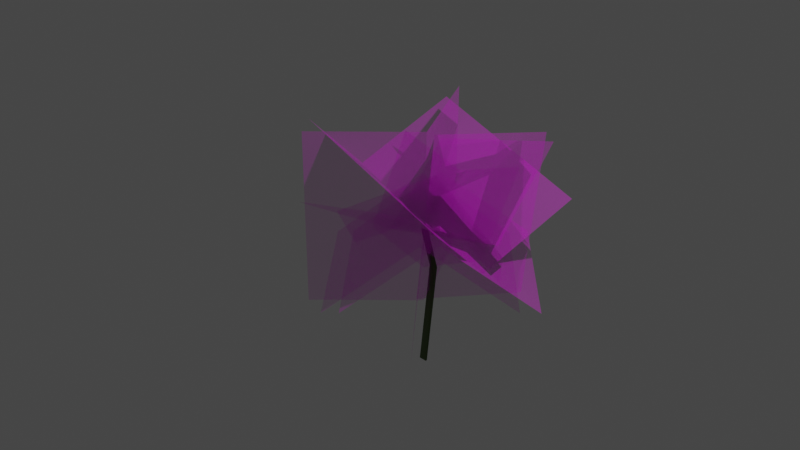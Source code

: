 # Source: dandelion_NEW.blend  (saved by Blender 3.0.42; exported with 4.5.12 LTS)
import bpy
from mathutils import Matrix  # noqa: F401  (used for matrix-valued properties, if any)

bpy.ops.wm.read_factory_settings(use_empty=True)
scene = bpy.context.scene
scene.name = 'Scene'

# ---- collections
col_collection = bpy.data.collections.new('Collection'); scene.collection.children.link(col_collection)

# ---- images (referenced by path relative to the original .blend; pixels are not part of the script)
import os
ASSET_DIR = os.environ.get("B2B_ASSET_DIR", "")  # directory of the original .blend (textures are referenced by path, not embedded)
HERE = os.path.dirname(os.path.abspath(__file__))  # packed textures are extracted next to this script under _unpacked/

def load_image(name, relpath, width, height, colorspace="sRGB"):
    """Load a texture the original file referenced (path relative to the .blend, or extracted next to this script)."""
    p = next((c for c in (os.path.join(HERE, relpath), os.path.join(ASSET_DIR, relpath)) if relpath and os.path.exists(c)), "")
    if p:
        img = bpy.data.images.load(p, check_existing=True)
        img.name = name
    else:  # same state as the original file: an image datablock whose file is absent (Cycles renders it pink)
        img = bpy.data.images.new(name, width, height)
        img.source = "FILE"
        img.filepath = "//" + (relpath or name)
    img.colorspace_settings.name = colorspace
    return img
img_untitled_artwork_78_png_001 = load_image('Untitled_Artwork 78.png.001', 'Texture/Untitled_Artwork 78.png', 1024, 1024, 'sRGB')

# ---- materials (node trees are filled in below, after node groups)
mat_material_001 = bpy.data.materials.new('Material.001')
mat_material_001.surface_render_method = 'BLENDED'
mat_material_001.blend_method = 'BLEND'
mat_material_001.use_transparent_shadow = False
mat_material_002 = bpy.data.materials.new('Material.002')
mat_material_002.use_transparent_shadow = False

# ---- material node trees
mat_material_001.use_nodes = True; mat_material_001.node_tree.nodes.clear()
_N = mat_material_001.node_tree.nodes; _L = mat_material_001.node_tree.links
n0 = _N.new('ShaderNodeOutputMaterial'); n0.name = 'Material Output'; n0.location = (300, 300)
n1 = _N.new('ShaderNodeTexCoord'); n1.name = 'Texture Coordinate'; n1.location = (-960, 263)
n2 = _N.new('ShaderNodeMapping'); n2.name = 'Mapping'; n2.location = (-721, 263)
n3 = _N.new('ShaderNodeTexImage'); n3.name = 'Image Texture'; n3.location = (-280, 260)
n3.image = img_untitled_artwork_78_png_001
n4 = _N.new('ShaderNodeBsdfPrincipled'); n4.name = 'Principled BSDF'; n4.location = (10, 300)
n4.distribution = 'GGX'
n4.subsurface_method = 'BURLEY'
n4.inputs[3].default_value = 1.45
n4.inputs[27].default_value = (0.0, 0.0, 0.0, 1.0)
n4.inputs[28].default_value = 1.0
_L.new(n4.outputs[0], n0.inputs[0])
_L.new(n3.outputs[0], n4.inputs[0])
_L.new(n1.outputs[0], n2.inputs[0])
_L.new(n2.outputs[0], n3.inputs[0])
_L.new(n3.outputs[0], n4.inputs[4])
n0.is_active_output = True
mat_material_002.use_nodes = True; mat_material_002.node_tree.nodes.clear()
_N = mat_material_002.node_tree.nodes; _L = mat_material_002.node_tree.links
n0 = _N.new('ShaderNodeBsdfPrincipled'); n0.name = 'Principled BSDF'; n0.location = (10, 300)
n0.distribution = 'GGX'
n0.subsurface_method = 'BURLEY'
n0.inputs[0].default_value = (0.05512, 0.1065, 0.01416, 1.0)
n0.inputs[3].default_value = 1.45
n0.inputs[27].default_value = (0.0, 0.0, 0.0, 1.0)
n0.inputs[28].default_value = 1.0
n1 = _N.new('ShaderNodeOutputMaterial'); n1.name = 'Material Output'; n1.location = (300, 300)
_L.new(n0.outputs[0], n1.inputs[0])
n1.is_active_output = True

# ---- world
world_world = bpy.data.worlds.new('World'); scene.world = world_world
world_world.use_nodes = True; world_world.node_tree.nodes.clear()
_N = world_world.node_tree.nodes; _L = world_world.node_tree.links
n0 = _N.new('ShaderNodeOutputWorld'); n0.name = 'World Output'; n0.location = (300, 300)
n1 = _N.new('ShaderNodeBackground'); n1.name = 'Background'; n1.location = (10, 300)
n1.inputs[0].default_value = (0.05088, 0.05088, 0.05088, 1.0)
_L.new(n1.outputs[0], n0.inputs[0])
n0.is_active_output = True
world_world.color = (0.05088, 0.05088, 0.05088)
world_world.use_sun_shadow = False
world_world.sun_shadow_jitter_overblur = 0.0

# ---- cameras
cam_camera = bpy.data.cameras.new('Camera')
cam_camera.clip_end = 100.0
cam_camera.ortho_scale = 7.314

# ---- lights
light_light = bpy.data.lights.new('Light', 'POINT')
light_light.transmission_factor = 0.0
light_light.energy = 1000.0
light_light.shadow_soft_size = 0.1
light_light.shadow_maximum_resolution = 0.006
light_light.use_absolute_resolution = True

# ---- meshes
me_plane_004 = bpy.data.meshes.new('Plane.004')
me_plane_004.from_pydata([(-1.0, -1.0, 0.0), (1.0, -1.0, 0.0), (-1.0, 1.0, 0.0), (1.0, 1.0, 0.0), (-1.0, 0.0, -0.7308), (1.0, 0.0, -0.7308)], [], [(4, 5, 3, 2), (0, 1, 5, 4)])
_uv = me_plane_004.uv_layers.new(name='UVMap')
_uv.uv.foreach_set('vector', [0.0, 0.5, 1.0, 0.5, 1.0, 1.0, 0.0, 1.0, 0.0, 0.0, 1.0, 0.0, 1.0, 0.5, 0.0, 0.5])
me_plane_004.materials.append(mat_material_001)
me_plane_004.use_remesh_fix_poles = True
me_plane_004.use_remesh_preserve_attributes = False
me_plane_004.use_mirror_vertex_groups = False
me_plane_004.update()
me_plane_006 = bpy.data.meshes.new('Plane.006')
me_plane_006.from_pydata([(-1.0, -1.0, 0.0), (1.0, -1.0, 0.0), (-1.0, 1.0, 0.0), (1.0, 1.0, 0.0), (-1.0, 0.0, -0.7308), (1.0, 0.0, -0.7308)], [], [(4, 5, 3, 2), (0, 1, 5, 4)])
_uv = me_plane_006.uv_layers.new(name='UVMap')
_uv.uv.foreach_set('vector', [0.0, 0.5, 1.0, 0.5, 1.0, 1.0, 0.0, 1.0, 0.0, 0.0, 1.0, 0.0, 1.0, 0.5, 0.0, 0.5])
me_plane_006.materials.append(mat_material_001)
me_plane_006.use_remesh_fix_poles = True
me_plane_006.use_remesh_preserve_attributes = False
me_plane_006.use_mirror_vertex_groups = False
me_plane_006.update()
me_plane_007 = bpy.data.meshes.new('Plane.007')
me_plane_007.from_pydata([(-1.0, -1.0, 0.0), (1.0, -1.0, 0.0), (-1.0, 1.0, 0.0), (1.0, 1.0, 0.0), (-1.0, 0.0, -0.7308), (1.0, 0.0, -0.7308)], [], [(4, 5, 3, 2), (0, 1, 5, 4)])
_uv = me_plane_007.uv_layers.new(name='UVMap')
_uv.uv.foreach_set('vector', [0.0, 0.5, 1.0, 0.5, 1.0, 1.0, 0.0, 1.0, 0.0, 0.0, 1.0, 0.0, 1.0, 0.5, 0.0, 0.5])
me_plane_007.materials.append(mat_material_001)
me_plane_007.use_remesh_fix_poles = True
me_plane_007.use_remesh_preserve_attributes = False
me_plane_007.use_mirror_vertex_groups = False
me_plane_007.update()
me_plane_008 = bpy.data.meshes.new('Plane.008')
me_plane_008.from_pydata([(-1.0, -1.0, 0.0), (1.0, -1.0, 0.0), (-1.0, 1.0, 0.0), (1.0, 1.0, 0.0), (-1.0, 0.0, -0.7308), (1.0, 0.0, -0.7308)], [], [(4, 5, 3, 2), (0, 1, 5, 4)])
_uv = me_plane_008.uv_layers.new(name='UVMap')
_uv.uv.foreach_set('vector', [0.0, 0.5, 1.0, 0.5, 1.0, 1.0, 0.0, 1.0, 0.0, 0.0, 1.0, 0.0, 1.0, 0.5, 0.0, 0.5])
me_plane_008.materials.append(mat_material_001)
me_plane_008.use_remesh_fix_poles = True
me_plane_008.use_remesh_preserve_attributes = False
me_plane_008.use_mirror_vertex_groups = False
me_plane_008.update()
me_plane_009 = bpy.data.meshes.new('Plane.009')
me_plane_009.from_pydata([(-1.0, -1.0, 0.0), (1.0, -1.0, 0.0), (-1.0, 1.0, 0.0), (1.0, 1.0, 0.0), (-1.0, 0.0, -0.7308), (1.0, 0.0, -0.7308)], [], [(4, 5, 3, 2), (0, 1, 5, 4)])
_uv = me_plane_009.uv_layers.new(name='UVMap')
_uv.uv.foreach_set('vector', [0.0, 0.5, 1.0, 0.5, 1.0, 1.0, 0.0, 1.0, 0.0, 0.0, 1.0, 0.0, 1.0, 0.5, 0.0, 0.5])
me_plane_009.materials.append(mat_material_001)
me_plane_009.use_remesh_fix_poles = True
me_plane_009.use_remesh_preserve_attributes = False
me_plane_009.use_mirror_vertex_groups = False
me_plane_009.update()
me_plane_010 = bpy.data.meshes.new('Plane.010')
me_plane_010.from_pydata([(-1.0, -1.0, 0.2436), (1.0, -1.0, 0.2436), (-1.0, 1.0, 0.2436), (1.0, 1.0, 0.2436), (-1.0, 0.0, -0.4872), (1.0, 0.0, -0.4872)], [], [(4, 5, 3, 2), (0, 1, 5, 4)])
_uv = me_plane_010.uv_layers.new(name='UVMap')
_uv.uv.foreach_set('vector', [0.0, 0.5, 1.0, 0.5, 1.0, 1.0, 0.0, 1.0, 0.0, 0.0, 1.0, 0.0, 1.0, 0.5, 0.0, 0.5])
me_plane_010.materials.append(mat_material_001)
me_plane_010.use_remesh_fix_poles = True
me_plane_010.use_remesh_preserve_attributes = False
me_plane_010.use_mirror_vertex_groups = False
me_plane_010.update()
me_plane_011 = bpy.data.meshes.new('Plane.011')
me_plane_011.from_pydata([(-1.0, -1.0, 0.0), (1.0, -1.0, 0.0), (-1.0, 1.0, 0.0), (1.0, 1.0, 0.0), (-1.0, 0.0, -0.7308), (1.0, 0.0, -0.7308)], [], [(4, 5, 3, 2), (0, 1, 5, 4)])
_uv = me_plane_011.uv_layers.new(name='UVMap')
_uv.uv.foreach_set('vector', [0.0, 0.5, 1.0, 0.5, 1.0, 1.0, 0.0, 1.0, 0.0, 0.0, 1.0, 0.0, 1.0, 0.5, 0.0, 0.5])
me_plane_011.materials.append(mat_material_001)
me_plane_011.use_remesh_fix_poles = True
me_plane_011.use_remesh_preserve_attributes = False
me_plane_011.use_mirror_vertex_groups = False
me_plane_011.update()
me_plane_012 = bpy.data.meshes.new('Plane.012')
me_plane_012.from_pydata([(-1.0, -1.0, 0.0), (1.0, -1.0, 0.0), (-1.0, 1.0, 0.0), (1.0, 1.0, 0.0), (-1.0, 0.0, -0.7308), (1.0, 0.0, -0.7308)], [], [(4, 5, 3, 2), (0, 1, 5, 4)])
_uv = me_plane_012.uv_layers.new(name='UVMap')
_uv.uv.foreach_set('vector', [0.0, 0.5, 1.0, 0.5, 1.0, 1.0, 0.0, 1.0, 0.0, 0.0, 1.0, 0.0, 1.0, 0.5, 0.0, 0.5])
me_plane_012.materials.append(mat_material_001)
me_plane_012.use_remesh_fix_poles = True
me_plane_012.use_remesh_preserve_attributes = False
me_plane_012.use_mirror_vertex_groups = False
me_plane_012.update()
me_cube = bpy.data.meshes.new('Cube')
me_cube.from_pydata([(-1.0, -1.0, -2.56), (-1.0, -1.0, 1.0), (-1.0, 1.0, -2.56), (-1.0, 1.0, 1.0), (1.0, -1.0, -2.56), (1.0, -1.0, 1.0), (1.0, 1.0, -2.56), (1.0, 1.0, 1.0), (0.6596, 5.568, 0.05176), (0.6596, 7.568, 0.05176), (2.66, 7.568, 0.05176), (2.66, 5.568, 0.05176)], [], [(8, 1, 3, 9), (9, 3, 7, 10), (10, 7, 5, 11), (11, 5, 1, 8), (2, 6, 4, 0), (7, 3, 1, 5), (4, 11, 8, 0), (6, 10, 11, 4), (2, 9, 10, 6), (0, 8, 9, 2)])
me_cube.polygons.foreach_set('use_smooth', [True] * 10)
_uv = me_cube.uv_layers.new(name='UVMap')
_uv.uv.foreach_set('vector', [0.5541, 0.0, 0.625, 0.0, 0.625, 0.25, 0.5541, 0.25, 0.5541, 0.25, 0.625, 0.25, 0.625, 0.5, 0.5541, 0.5, 0.5541, 0.5, 0.625, 0.5, 0.625, 0.75, 0.5298, 0.7519, 0.5298, 0.7519, 0.625, 0.75, 0.625, 1.0, 0.5036, 1.004, 0.125, 0.5, 0.375, 0.5, 0.375, 0.75, 0.125, 0.75, 0.625, 0.5, 0.875, 0.5, 0.875, 0.75, 0.625, 0.75, 0.375, 0.75, 0.5298, 0.7519, 0.5036, 1.004, 0.375, 1.0, 0.375, 0.5, 0.5541, 0.5, 0.5298, 0.7519, 0.375, 0.75, 0.375, 0.25, 0.5541, 0.25, 0.5541, 0.5, 0.375, 0.5, 0.375, 0.0, 0.5541, 0.0, 0.5541, 0.25, 0.375, 0.25])
me_cube.materials.append(mat_material_002)
me_cube.use_remesh_fix_poles = True
me_cube.use_remesh_preserve_attributes = False
me_cube.use_mirror_vertex_groups = False
me_cube.update()

# ---- objects
ob_light = bpy.data.objects.new('Light', light_light)
ob_camera = bpy.data.objects.new('Camera', cam_camera)
ob_plane_004 = bpy.data.objects.new('Plane.004', me_plane_004)
ob_plane_001 = bpy.data.objects.new('Plane.001', me_plane_006)
ob_plane_002 = bpy.data.objects.new('Plane.002', me_plane_007)
ob_plane_003 = bpy.data.objects.new('Plane.003', me_plane_008)
ob_plane_005 = bpy.data.objects.new('Plane.005', me_plane_009)
ob_plane_006 = bpy.data.objects.new('Plane.006', me_plane_010)
ob_plane_007 = bpy.data.objects.new('Plane.007', me_plane_011)
ob_plane_008 = bpy.data.objects.new('Plane.008', me_plane_012)
ob_cube = bpy.data.objects.new('Cube', me_cube)

# ---- transforms, parenting, visibility, modifiers, constraints
ob_light.location = (4.076, 1.005, 5.904)
ob_light.rotation_euler = (0.6503, 0.05522, 1.866)
ob_light.lock_rotations_4d = False
ob_light.empty_display_type = 'ARROWS'
ob_light.color = (0.0, 0.0, 0.0, 0.0)
ob_light.lineart.crease_threshold = 0.0
ob_camera.location = (7.359, -6.926, 4.958)
ob_camera.rotation_euler = (1.109, 0.0, 0.8149)
ob_camera.lock_rotations_4d = False
ob_camera.empty_display_type = 'ARROWS'
ob_camera.color = (0.0, 0.0, 0.0, 0.0)
ob_camera.display_type = 'WIRE'
ob_camera.lineart.crease_threshold = 0.0
ob_plane_004.location = (0.06423, 0.5392, 0.5158)
ob_plane_004.rotation_euler = (-0.1356, 0.3039, -0.03933)
ob_plane_004.lineart.crease_threshold = 0.0
ob_plane_001.location = (-0.2583, 0.5695, 0.2554)
ob_plane_001.rotation_euler = (-0.1356, 0.3039, -3.296)
ob_plane_001.lineart.crease_threshold = 0.0
ob_plane_002.location = (0.01542, 0.3311, -0.4662)
ob_plane_002.rotation_euler = (-3.377, -0.6615, -0.8437)
ob_plane_002.scale = (0.8432, 0.8432, 0.8432)
ob_plane_002.lineart.crease_threshold = 0.0
ob_plane_003.location = (0.06423, 0.5392, -0.7567)
ob_plane_003.rotation_euler = (3.124, 0.04509, -3.933)
ob_plane_003.lineart.crease_threshold = 0.0
ob_plane_005.location = (-0.4991, 1.167, -0.3069)
ob_plane_005.rotation_euler = (7.527, 1.256, 3.53)
ob_plane_005.scale = (0.6579, 0.6579, 0.6579)
ob_plane_005.lineart.crease_threshold = 0.0
ob_plane_006.location = (-0.1994, 0.5186, -0.6076)
ob_plane_006.rotation_euler = (3.124, 0.04509, -3.933)
ob_plane_006.lineart.crease_threshold = 0.0
ob_plane_007.location = (-0.6956, 0.4305, -0.07834)
ob_plane_007.rotation_euler = (0.5381, -1.51, -0.6628)
ob_plane_007.lineart.crease_threshold = 0.0
ob_plane_008.location = (0.4953, 0.6844, -0.3621)
ob_plane_008.rotation_euler = (-2.843, 1.479, -2.718)
ob_plane_008.lineart.crease_threshold = 0.0
ob_cube.location = (-0.1818, 0.5464, -0.8399)
ob_cube.scale = (0.04747, 0.009182, 0.4611)
ob_cube.lineart.crease_threshold = 0.0

# ---- collection membership
col_collection.objects.link(ob_light)
col_collection.objects.link(ob_camera)
col_collection.objects.link(ob_plane_004)
col_collection.objects.link(ob_plane_001)
col_collection.objects.link(ob_plane_002)
col_collection.objects.link(ob_plane_003)
col_collection.objects.link(ob_plane_005)
col_collection.objects.link(ob_plane_006)
col_collection.objects.link(ob_plane_007)
col_collection.objects.link(ob_plane_008)
col_collection.objects.link(ob_cube)

# ---- scene / render settings (as saved in the file)
scene.camera = ob_camera
scene.frame_start = 1; scene.frame_end = 250; scene.frame_set(1)
scene.render.engine = 'BLENDER_EEVEE_NEXT'
scene.cycles.use_denoising = False
scene.cycles.samples = 128
scene.cycles.sampling_pattern = 'TABULATED_SOBOL'
scene.cycles.use_adaptive_sampling = False
scene.cycles.use_light_tree = False
scene.view_settings.view_transform = 'Filmic'
bpy.context.view_layer.update()
